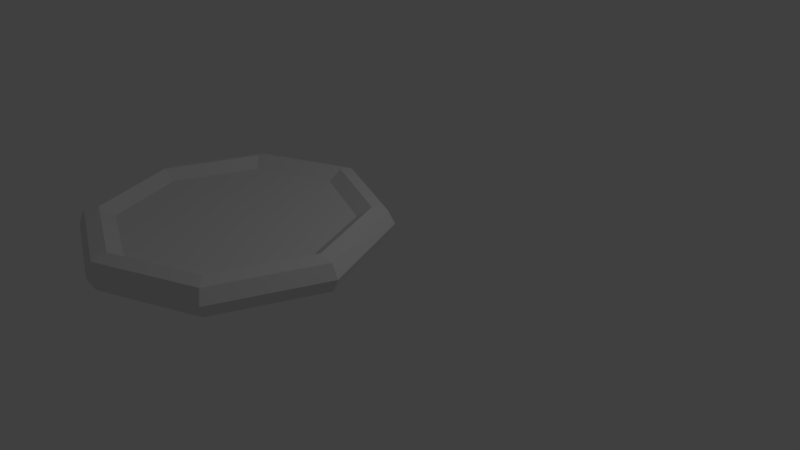 # Source: GameToken.blend  (saved by Blender 2.77.0; exported with 4.5.12 LTS)
import bpy
from mathutils import Matrix  # noqa: F401  (used for matrix-valued properties, if any)

bpy.ops.wm.read_factory_settings(use_empty=True)
scene = bpy.context.scene
scene.name = 'Scene'

# ---- collections
col_collection_1 = bpy.data.collections.new('Collection 1'); scene.collection.children.link(col_collection_1)

# ---- world
world_world = bpy.data.worlds.new('World'); scene.world = world_world
world_world.color = (0.05088, 0.05088, 0.05088)
world_world.use_sun_shadow = False
world_world.sun_shadow_jitter_overblur = 0.0
world_world.cycles.sampling_method = 'MANUAL'

# ---- cameras
cam_camera = bpy.data.cameras.new('Camera')
cam_camera.clip_end = 100.0
cam_camera.lens = 35.0
cam_camera.sensor_width = 32.0
cam_camera.sensor_height = 18.0
cam_camera.ortho_scale = 7.314
cam_camera.dof.focus_distance = 0.0
cam_camera.dof.aperture_fstop = 128.0

# ---- lights
light_lamp = bpy.data.lights.new('Lamp', 'POINT')
light_lamp.transmission_factor = 0.0
light_lamp.cutoff_distance = 30.0
light_lamp.energy = 100.0
light_lamp.shadow_buffer_clip_start = 1.001
light_lamp.shadow_soft_size = 0.1
light_lamp.shadow_maximum_resolution = 0.006
light_lamp.use_absolute_resolution = True

# ---- meshes
me_torus = bpy.data.meshes.new('Torus')
me_torus.from_pydata([(1.88, 0.0, 0.0), (1.797, 0.0, 0.172), (1.611, 0.0, 0.2145), (1.43, -1.618e-09, 0.09338), (1.43, -1.618e-09, -0.09338), (1.611, 0.0, -0.2145), (1.797, 0.0, -0.172), (1.329, 1.329, 0.0), (1.271, 1.271, 0.172), (1.139, 1.139, 0.2145), (1.011, 1.011, 0.09338), (1.011, 1.011, -0.09338), (1.139, 1.139, -0.2145), (1.271, 1.271, -0.172), (1.788e-07, 1.88, 0.0), (1.788e-07, 1.797, 0.172), (1.192e-07, 1.611, 0.2145), (1.74e-07, 1.43, 0.09338), (1.74e-07, 1.43, -0.09338), (1.192e-07, 1.611, -0.2145), (1.788e-07, 1.797, -0.172), (-1.329, 1.329, 0.0), (-1.271, 1.271, 0.172), (-1.139, 1.139, 0.2145), (-1.011, 1.011, 0.09338), (-1.011, 1.011, -0.09338), (-1.139, 1.139, -0.2145), (-1.271, 1.271, -0.172), (-1.88, 1.644e-07, 0.0), (-1.797, 1.571e-07, 0.172), (-1.611, 1.408e-07, 0.2145), (-1.43, 1.234e-07, 0.09338), (-1.43, 1.234e-07, -0.09338), (-1.611, 1.408e-07, -0.2145), (-1.797, 1.571e-07, -0.172), (-1.329, -1.329, 0.0), (-1.271, -1.271, 0.172), (-1.139, -1.139, 0.2145), (-1.011, -1.011, 0.09338), (-1.011, -1.011, -0.09338), (-1.139, -1.139, -0.2145), (-1.271, -1.271, -0.172), (1.788e-07, -1.88, 0.0), (1.788e-07, -1.797, 0.172), (1.192e-07, -1.611, 0.2145), (1.74e-07, -1.43, 0.09338), (1.74e-07, -1.43, -0.09338), (1.192e-07, -1.611, -0.2145), (1.788e-07, -1.797, -0.172), (1.329, -1.329, 0.0), (1.271, -1.271, 0.172), (1.139, -1.139, 0.2145), (1.011, -1.011, 0.09338), (1.011, -1.011, -0.09338), (1.139, -1.139, -0.2145), (1.271, -1.271, -0.172)], [], [(0, 7, 8, 1), (1, 8, 9, 2), (2, 9, 10, 3), (3, 10, 11, 4), (4, 11, 12, 5), (5, 12, 13, 6), (0, 6, 13, 7), (7, 14, 15, 8), (8, 15, 16, 9), (9, 16, 17, 10), (10, 17, 18, 11), (11, 18, 19, 12), (12, 19, 20, 13), (13, 20, 14, 7), (14, 21, 22, 15), (15, 22, 23, 16), (16, 23, 24, 17), (17, 24, 25, 18), (18, 25, 26, 19), (19, 26, 27, 20), (20, 27, 21, 14), (21, 28, 29, 22), (22, 29, 30, 23), (23, 30, 31, 24), (24, 31, 32, 25), (25, 32, 33, 26), (26, 33, 34, 27), (27, 34, 28, 21), (28, 35, 36, 29), (29, 36, 37, 30), (30, 37, 38, 31), (31, 38, 39, 32), (32, 39, 40, 33), (33, 40, 41, 34), (34, 41, 35, 28), (35, 42, 43, 36), (36, 43, 44, 37), (37, 44, 45, 38), (38, 45, 46, 39), (39, 46, 47, 40), (40, 47, 48, 41), (41, 48, 42, 35), (42, 49, 50, 43), (43, 50, 51, 44), (44, 51, 52, 45), (45, 52, 53, 46), (46, 53, 54, 47), (47, 54, 55, 48), (48, 55, 49, 42), (49, 0, 1, 50), (50, 1, 2, 51), (51, 2, 3, 52), (52, 3, 4, 53), (53, 4, 5, 54), (54, 5, 6, 55), (55, 6, 0, 49), (38, 31, 24, 17, 10, 3, 52, 45), (32, 25, 18, 11, 4, 53, 46, 39)])
me_torus.use_remesh_preserve_volume = False
me_torus.use_remesh_preserve_attributes = False
me_torus.use_mirror_vertex_groups = False
me_torus.update()

# ---- objects
ob_torus = bpy.data.objects.new('Torus', me_torus)
ob_lamp = bpy.data.objects.new('Lamp', light_lamp)
ob_camera = bpy.data.objects.new('Camera', cam_camera)

# ---- transforms, parenting, visibility, modifiers, constraints
ob_torus.location = (-0.6338, -1.587, 0.7727)
ob_torus.lineart.crease_threshold = 0.0
ob_lamp.location = (4.076, 1.005, 5.904)
ob_lamp.rotation_euler = (0.6503, 0.05522, 1.866)
ob_lamp.lock_rotations_4d = False
ob_lamp.empty_display_type = 'ARROWS'
ob_lamp.color = (0.0, 0.0, 0.0, 0.0)
ob_lamp.lineart.crease_threshold = 0.0
ob_camera.location = (7.481, -6.508, 5.344)
ob_camera.rotation_euler = (1.109, 0.01082, 0.8149)
ob_camera.lock_rotations_4d = False
ob_camera.empty_display_type = 'ARROWS'
ob_camera.color = (0.0, 0.0, 0.0, 0.0)
ob_camera.display_type = 'WIRE'
ob_camera.lineart.crease_threshold = 0.0

# ---- collection membership
col_collection_1.objects.link(ob_torus)
col_collection_1.objects.link(ob_lamp)
col_collection_1.objects.link(ob_camera)

# ---- scene / render settings (as saved in the file)
scene.camera = ob_camera
scene.frame_start = 1; scene.frame_end = 250; scene.frame_set(1)
scene.render.engine = 'BLENDER_EEVEE_NEXT'
scene.render.resolution_percentage = 50
scene.render.dither_intensity = 0.0
scene.cycles.use_denoising = False
scene.cycles.samples = 128
scene.cycles.sampling_pattern = 'TABULATED_SOBOL'
scene.cycles.light_sampling_threshold = 0.0
scene.cycles.use_adaptive_sampling = False
scene.cycles.use_light_tree = False
scene.cycles.blur_glossy = 0.0
scene.cycles.sample_clamp_indirect = 0.0
scene.view_settings.view_transform = 'Standard'
bpy.context.view_layer.update()
